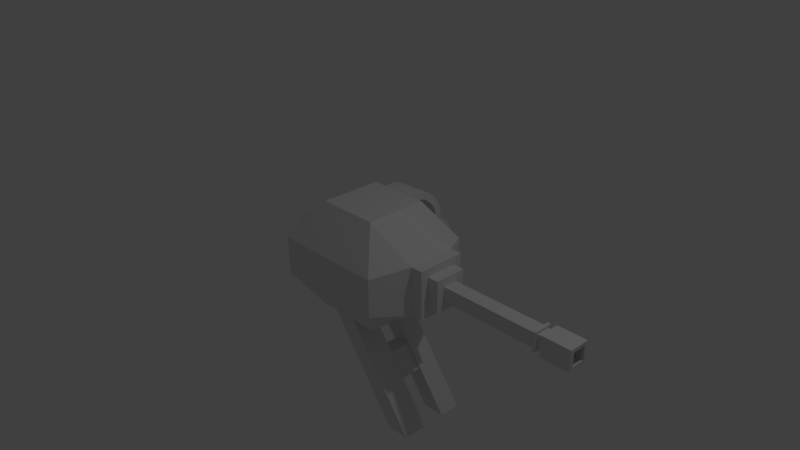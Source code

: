 # Source: TurretHead.blend  (saved by Blender 2.77.0; exported with 4.5.12 LTS)
import bpy
from mathutils import Matrix  # noqa: F401  (used for matrix-valued properties, if any)

bpy.ops.wm.read_factory_settings(use_empty=True)
scene = bpy.context.scene
scene.name = 'Scene'

# ---- collections
col_collection_1 = bpy.data.collections.new('Collection 1'); scene.collection.children.link(col_collection_1)

# ---- materials (node trees are filled in below, after node groups)
mat_material = bpy.data.materials.new('Material')
mat_material.alpha_threshold = 0.0
mat_material.use_transparent_shadow = False
mat_material.roughness = 0.5
mat_material.line_color = (0.0, 0.0, 0.0, 1.0)

# ---- material node trees

# ---- world
world_world = bpy.data.worlds.new('World'); scene.world = world_world
world_world.color = (0.05088, 0.05088, 0.05088)
world_world.use_sun_shadow = False
world_world.sun_shadow_jitter_overblur = 0.0
world_world.cycles.sampling_method = 'MANUAL'

# ---- cameras
cam_camera = bpy.data.cameras.new('Camera')
cam_camera.clip_end = 100.0
cam_camera.lens = 35.0
cam_camera.sensor_width = 32.0
cam_camera.sensor_height = 18.0
cam_camera.ortho_scale = 7.314
cam_camera.dof.focus_distance = 0.0
cam_camera.dof.aperture_fstop = 128.0

# ---- lights
light_lamp = bpy.data.lights.new('Lamp', 'POINT')
light_lamp.transmission_factor = 0.0
light_lamp.cutoff_distance = 30.0
light_lamp.energy = 100.0
light_lamp.shadow_buffer_clip_start = 1.001
light_lamp.shadow_soft_size = 0.1
light_lamp.shadow_maximum_resolution = 0.006
light_lamp.use_absolute_resolution = True

# ---- meshes
me_cube = bpy.data.meshes.new('Cube')
me_cube.from_pydata([(0.4729, 0.4854, -0.7459), (0.4729, -0.4605, -0.7459), (-0.4729, -0.4605, -0.7459), (-0.4729, 0.4854, -0.7459), (0.4255, 0.439, 0.7459), (0.4255, -0.4119, 0.7459), (-0.4255, -0.4119, 0.7459), (-0.4255, 0.439, 0.7459), (0.7727, 0.7727, -0.2755), (0.7727, 0.7727, 0.2397), (0.7727, -0.7727, -0.2755), (0.7727, -0.7727, 0.2397), (-0.7727, -0.7727, -0.2755), (-0.7727, -0.7727, 0.2397), (-0.7727, 0.7727, -0.2755), (-0.7727, 0.7727, 0.2397), (0.4729, 0.1924, -0.7459), (0.4729, -0.1229, -0.7459), (-0.4729, -0.1229, -0.7459), (-0.4729, 0.1924, -0.7459), (0.4255, 0.1755, 0.7459), (0.4255, -0.1082, 0.7459), (-0.4255, -0.1082, 0.7459), (-0.4255, 0.1755, 0.7459), (-1.0, -0.2861, -0.3512), (-1.0, 0.3805, -0.3512), (-1.0, -0.2861, 0.3154), (-1.0, 0.3805, 0.3154), (1.0, 0.3805, -0.3512), (1.0, -0.2861, -0.3512), (1.0, 0.3805, 0.3154), (1.0, -0.2861, 0.3154), (1.31, 0.1309, -0.1016), (1.31, -0.03652, -0.1016), (1.31, 0.1309, 0.06583), (1.31, -0.03652, 0.06583), (3.184, -0.09378, 0.1231), (3.184, 0.1882, 0.1231), (3.184, -0.09378, -0.1589), (3.184, 0.1882, -0.1589), (1.165, 0.3805, -0.3512), (1.165, -0.2861, -0.3512), (1.165, 0.3805, 0.3154), (1.165, -0.2861, 0.3154), (1.165, 0.1998, -0.1705), (1.165, -0.1054, -0.1705), (1.165, 0.1998, 0.1347), (1.165, -0.1054, 0.1347), (1.165, 0.2669, -0.2376), (1.165, -0.1725, -0.2376), (1.165, 0.2669, 0.2018), (1.165, -0.1725, 0.2018), (1.165, 0.1478, -0.1185), (1.165, -0.05339, -0.1185), (1.165, 0.1478, 0.08271), (1.165, -0.05339, 0.08271), (1.316, 0.2669, -0.2376), (1.316, -0.1725, -0.2376), (1.316, 0.2669, 0.2018), (1.316, -0.1725, 0.2018), (1.316, 0.1478, -0.1185), (1.316, -0.05339, -0.1185), (1.316, 0.1478, 0.08271), (1.316, -0.05339, 0.08271), (2.778, 0.1882, -0.1589), (2.705, -0.08204, 0.1114), (2.778, -0.09378, -0.1589), (2.705, 0.1765, 0.1114), (2.705, -0.08204, -0.1472), (2.705, 0.1765, -0.1472), (2.661, 0.1765, -0.1472), (2.661, -0.08204, -0.1472), (2.661, 0.1765, 0.1114), (2.661, -0.08204, 0.1114), (2.661, -0.05339, 0.08271), (2.661, 0.1478, 0.08271), (2.778, 0.1882, 0.1231), (2.661, -0.05339, -0.1185), (2.778, -0.09378, 0.1231), (2.661, 0.1478, -0.1185), (2.778, -0.04561, 0.07492), (2.778, 0.14, 0.07492), (2.778, -0.04561, -0.1107), (2.778, 0.14, -0.1107), (3.184, -0.09378, -0.1589), (2.705, 0.14, -0.1107), (3.184, -0.09378, 0.1231), (2.705, -0.04561, -0.1107), (3.184, 0.1882, -0.1589), (2.705, 0.14, 0.07492), (3.184, 0.1882, 0.1231), (2.705, -0.04561, 0.07492), (3.184, 0.1882, -0.1589), (3.184, -0.09378, -0.1589), (3.184, 0.1882, 0.1231), (3.184, -0.09378, 0.1231), (0.08346, 0.4854, -0.7459), (-0.2318, 0.4854, -0.7459), (0.08346, -0.4605, -0.7459), (-0.2318, -0.4605, -0.7459), (0.07508, 0.439, 0.7459), (-0.2086, 0.439, 0.7459), (0.07508, -0.4119, 0.7459), (-0.2086, -0.4119, 0.7459), (0.1364, 0.7727, 0.2397), (-0.3788, 0.7727, 0.2397), (0.1364, 0.7727, -0.2755), (-0.3788, 0.7727, -0.2755), (0.1364, -0.7727, -0.2755), (-0.3788, -0.7727, -0.2755), (0.1364, -0.7727, 0.2397), (-0.3788, -0.7727, 0.2397), (-0.2086, 0.1755, 0.7459), (0.07508, 0.1755, 0.7459), (-0.2086, -0.1082, 0.7459), (0.07508, -0.1082, 0.7459), (0.08346, 0.1924, -0.7459), (-0.2318, 0.1924, -0.7459), (0.08346, -0.1229, -0.7459), (-0.2318, -0.1229, -0.7459), (1.063, 0.4854, -2.093), (0.748, 0.4854, -2.093), (1.063, -0.4605, -2.093), (0.748, -0.4605, -2.093), (1.063, 0.1924, -2.093), (0.748, 0.1924, -2.093), (1.063, -0.1229, -2.093), (0.748, -0.1229, -2.093), (3.184, -0.04579, -0.1109), (3.184, -0.04579, 0.0751), (3.184, 0.1402, -0.1109), (3.184, 0.1402, 0.0751), (2.965, -0.04579, -0.1109), (2.965, -0.04579, 0.0751), (2.965, 0.1402, -0.1109), (2.965, 0.1402, 0.0751), (-0.04268, 1.224, 0.1649), (-0.5717, 1.207, 0.1573), (-0.57, 1.155, 0.1543), (-0.04098, 1.172, 0.1619), (-0.5752, 1.418, -0.06712), (-0.04622, 1.435, -0.05953), (-0.5753, 1.441, -0.1138), (-0.04628, 1.458, -0.1062), (-0.5749, 1.454, -0.164), (-0.04597, 1.471, -0.1564), (-0.5743, 1.457, -0.2158), (-0.04533, 1.474, -0.2082), (-0.5733, 1.45, -0.2672), (-0.04436, 1.467, -0.2596), (-0.5721, 1.433, -0.3162), (-0.04311, 1.449, -0.3086), (-0.5706, 1.406, -0.3609), (-0.04163, 1.423, -0.3533), (-0.5689, 1.372, -0.3997), (-0.03997, 1.389, -0.3921), (-0.5672, 1.33, -0.4309), (-0.0382, 1.347, -0.4233), (-0.5654, 1.284, -0.4535), (-0.03638, 1.301, -0.4459), (-0.5636, 1.234, -0.4665), (-0.03458, 1.251, -0.459), (-0.5619, 1.182, -0.4695), (-0.03288, 1.199, -0.4619), (-0.5603, 1.13, -0.4624), (-0.03134, 1.147, -0.4548), (-0.559, 1.082, -0.4453), (-0.03002, 1.098, -0.4377), (-0.5579, 1.037, -0.419), (-0.02896, 1.054, -0.4115), (-0.5572, 0.9981, -0.3845), (-0.02822, 1.015, -0.3769), (-0.5568, 0.9668, -0.3431), (-0.02781, 0.9837, -0.3356), (-0.5567, 0.9442, -0.2964), (-0.02776, 0.9611, -0.2889), (-0.557, 0.9311, -0.2462), (-0.02806, 0.9481, -0.2386), (-0.5577, 0.9281, -0.1944), (-0.02871, 0.945, -0.1869), (-0.5586, 0.9352, -0.1431), (-0.02967, 0.9522, -0.1355), (-0.5599, 0.9523, -0.09408), (-0.03092, 0.9692, -0.08648), (-0.5614, 0.9785, -0.04935), (-0.0324, 0.9955, -0.04176), (-0.563, 1.013, -0.01061), (-0.03406, 1.03, -0.00302), (-0.5648, 1.054, 0.02065), (-0.03584, 1.071, 0.02824), (-0.5666, 1.101, 0.04324), (-0.03765, 1.118, 0.05083), (-0.5684, 1.151, 0.05628), (-0.03945, 1.168, 0.06387), (-0.5701, 1.203, 0.05927), (-0.04115, 1.22, 0.06687), (-0.5717, 1.254, 0.05211), (-0.04269, 1.271, 0.0597), (-0.573, 1.303, 0.03506), (-0.04401, 1.32, 0.04265), (-0.574, 1.348, 0.008777), (-0.04507, 1.365, 0.01637), (-0.5748, 1.387, -0.02573), (-0.04581, 1.404, -0.01813), (-0.5732, 1.258, 0.1502), (-0.04422, 1.275, 0.1577), (-0.04682, 1.256, 0.2468), (-0.5758, 1.239, 0.2392), (-0.04528, 1.205, 0.2539), (-0.5743, 1.188, 0.2464), (-0.04358, 1.153, 0.251), (-0.5726, 1.136, 0.2434), (-0.04869, 1.202, 0.363), (-0.5777, 1.191, 0.348), (-0.04715, 1.153, 0.3435), (-0.5761, 1.143, 0.3285), (-0.04545, 1.11, 0.315), (-0.5744, 1.099, 0.3), (-0.05079, 1.122, 0.4558), (-0.5798, 1.118, 0.4375), (-0.04924, 1.086, 0.418), (-0.5782, 1.083, 0.3998), (-0.04754, 1.059, 0.374), (-0.5765, 1.055, 0.3558), (-0.05243, 1.02, 0.5287), (-0.5814, 1.023, 0.5103), (-0.05088, 0.9995, 0.481), (-0.5799, 1.002, 0.4627), (-0.04918, 0.9887, 0.4303), (-0.5782, 0.9915, 0.412), (-0.05404, 0.9001, 0.5617), (-0.583, 0.9093, 0.5456), (-0.0525, 0.8978, 0.5099), (-0.5815, 0.907, 0.4938), (-0.05079, 0.9057, 0.4586), (-0.5798, 0.9148, 0.4425), (-0.05559, 0.7844, 0.5524), (-0.5846, 0.7976, 0.5394), (-0.05405, 0.7965, 0.502), (-0.583, 0.8098, 0.489), (-0.05235, 0.8183, 0.4549), (-0.5813, 0.8316, 0.4419), (-0.05716, 0.6769, 0.5125), (-0.5861, 0.6929, 0.5031), (-0.05562, 0.7006, 0.4664), (-0.5846, 0.7166, 0.457), (-0.05392, 0.7329, 0.4258), (-0.5829, 0.7489, 0.4164), (-0.05843, 0.6089, 0.4686), (-0.5874, 0.6249, 0.4591), (-0.05689, 0.6326, 0.4225), (-0.5859, 0.6486, 0.413), (-0.05518, 0.6649, 0.3819), (-0.5842, 0.6809, 0.3724), (-0.02071, 0.7244, -0.2516), (-0.5497, 0.7075, -0.2592), (-0.5503, 0.7044, -0.2074), (-0.02136, 0.7214, -0.1998), (0.4101, 0.4854, -1.195), (0.7367, 0.4854, -1.644), (0.4214, 0.4854, -1.644), (0.09479, 0.4854, -1.195), (0.09479, 0.1924, -1.195), (0.4214, 0.1924, -1.644), (0.7367, 0.1924, -1.644), (0.4101, 0.1924, -1.195), (0.4101, -0.4605, -1.195), (0.7367, -0.4605, -1.644), (0.7367, -0.1229, -1.644), (0.4101, -0.1229, -1.195), (0.09479, -0.1229, -1.195), (0.4214, -0.1229, -1.644), (0.4214, -0.4605, -1.644), (0.09479, -0.4605, -1.195), (0.2038, 0.2, -1.271), (0.4195, 0.2, -1.568), (0.6277, 0.2, -1.568), (0.412, 0.2, -1.271), (0.2038, -0.153, -1.271), (0.4195, -0.153, -1.568), (0.6277, -0.153, -1.568), (0.412, -0.153, -1.271)], [], [(119, 99, 2, 18), (114, 22, 6, 103), (31, 21, 5, 11), (111, 103, 6, 13), (27, 23, 7, 15), (107, 97, 3, 14), (101, 105, 15, 7), (105, 107, 14, 15), (19, 25, 14, 3), (25, 27, 15, 14), (99, 109, 12, 2), (109, 111, 13, 12), (17, 29, 10, 1), (29, 31, 11, 10), (8, 9, 30, 28), (31, 29, 41, 43), (0, 8, 28, 16), (16, 28, 29, 17), (12, 13, 26, 24), (24, 26, 27, 25), (2, 12, 24, 18), (18, 24, 25, 19), (13, 6, 22, 26), (26, 22, 23, 27), (9, 4, 20, 30), (30, 20, 21, 31), (101, 7, 23, 112), (112, 23, 22, 114), (97, 117, 19, 3), (117, 119, 18, 19), (82, 83, 64, 66), (35, 34, 46, 47), (28, 30, 42, 40), (32, 33, 45, 44), (67, 69, 85, 89), (93, 92, 88, 84), (38, 36, 95, 93), (42, 43, 51, 50), (47, 46, 54, 55), (41, 40, 48, 49), (44, 45, 53, 52), (29, 28, 40, 41), (34, 32, 44, 46), (33, 35, 47, 45), (30, 31, 43, 42), (50, 51, 59, 58), (55, 54, 62, 63), (49, 48, 56, 57), (52, 53, 61, 60), (46, 44, 52, 54), (40, 42, 50, 48), (45, 47, 55, 53), (43, 41, 49, 51), (56, 58, 62, 60), (59, 57, 61, 63), (57, 56, 60, 61), (58, 59, 63, 62), (54, 52, 60, 62), (48, 50, 58, 56), (53, 55, 63, 61), (51, 49, 57, 59), (68, 65, 91, 87), (68, 69, 85, 87), (67, 65, 91, 89), (72, 73, 65, 67), (75, 74, 73, 72), (94, 92, 88, 90), (93, 95, 86, 84), (61, 63, 74, 77), (71, 73, 65, 68), (94, 95, 86, 90), (62, 60, 79, 75), (62, 63, 74, 75), (71, 70, 69, 68), (72, 70, 69, 67), (38, 39, 92, 93), (61, 60, 79, 77), (81, 80, 78, 76), (87, 85, 83, 82), (75, 79, 70, 72), (77, 74, 73, 71), (76, 64, 39, 37), (37, 36, 95, 94), (37, 39, 92, 94), (76, 78, 36, 37), (87, 91, 80, 82), (66, 64, 39, 38), (66, 78, 36, 38), (77, 79, 70, 71), (89, 85, 83, 81), (81, 83, 64, 76), (82, 80, 78, 66), (89, 91, 80, 81), (16, 17, 118, 116), (116, 118, 119, 117), (0, 16, 116, 96), (264, 263, 125, 124), (20, 113, 115, 21), (113, 112, 114, 115), (4, 100, 113, 20), (100, 101, 112, 113), (10, 11, 110, 108), (108, 110, 111, 109), (1, 10, 108, 98), (98, 108, 109, 99), (9, 8, 106, 104), (104, 106, 107, 105), (4, 9, 104, 100), (100, 104, 105, 101), (8, 0, 96, 106), (106, 96, 97, 107), (11, 5, 102, 110), (110, 102, 103, 111), (21, 115, 102, 5), (115, 114, 103, 102), (17, 1, 98, 118), (260, 259, 120, 121), (120, 124, 125, 121), (126, 122, 123, 127), (268, 267, 122, 126), (259, 264, 124, 120), (272, 271, 127, 123), (263, 260, 121, 125), (267, 272, 123, 122), (271, 268, 126, 127), (84, 86, 129, 128), (84, 88, 130, 128), (90, 86, 129, 131), (90, 88, 130, 131), (128, 130, 134, 132), (128, 129, 133, 132), (131, 130, 134, 135), (131, 129, 133, 135), (195, 197, 205, 136), (136, 205, 206, 208), (137, 138, 211, 209), (132, 134, 135, 133), (140, 141, 143, 142), (142, 143, 145, 144), (144, 145, 147, 146), (146, 147, 149, 148), (148, 149, 151, 150), (150, 151, 153, 152), (152, 153, 155, 154), (154, 155, 157, 156), (156, 157, 159, 158), (158, 159, 161, 160), (160, 161, 163, 162), (162, 163, 165, 164), (164, 165, 167, 166), (166, 167, 169, 168), (168, 169, 171, 170), (170, 171, 173, 172), (172, 173, 175, 174), (174, 175, 177, 176), (176, 177, 254, 255), (178, 179, 181, 180), (180, 181, 183, 182), (182, 183, 185, 184), (184, 185, 187, 186), (186, 187, 189, 188), (188, 189, 191, 190), (190, 191, 193, 192), (192, 193, 139, 138), (196, 194, 137, 204), (196, 197, 199, 198), (198, 199, 201, 200), (143, 141, 203, 201, 199, 197, 195, 193, 191, 189, 187, 185, 183, 181, 179, 177, 175, 173, 171, 169, 167, 165, 163, 161, 159, 157, 155, 153, 151, 149, 147, 145), (200, 201, 203, 202), (202, 203, 141, 140), (140, 142, 144, 146, 148, 150, 152, 154, 156, 158, 160, 162, 164, 166, 168, 170, 172, 174, 176, 178, 180, 182, 184, 186, 188, 190, 192, 194, 196, 198, 200, 202), (194, 192, 138, 137), (197, 196, 204, 205), (193, 195, 136, 139), (207, 209, 215, 213), (211, 210, 216, 217), (138, 139, 210, 211), (204, 137, 209, 207), (139, 136, 208, 210), (205, 204, 207, 206), (213, 215, 221, 219), (217, 216, 222, 223), (210, 208, 214, 216), (206, 207, 213, 212), (209, 211, 217, 215), (208, 206, 212, 214), (219, 221, 227, 225), (223, 222, 228, 229), (216, 214, 220, 222), (212, 213, 219, 218), (215, 217, 223, 221), (214, 212, 218, 220), (225, 227, 233, 231), (229, 228, 234, 235), (218, 219, 225, 224), (222, 220, 226, 228), (221, 223, 229, 227), (220, 218, 224, 226), (231, 233, 239, 237), (235, 234, 240, 241), (228, 226, 232, 234), (224, 225, 231, 230), (227, 229, 235, 233), (226, 224, 230, 232), (237, 239, 245, 243), (241, 240, 246, 247), (234, 232, 238, 240), (230, 231, 237, 236), (233, 235, 241, 239), (232, 230, 236, 238), (243, 245, 251, 249), (247, 246, 252, 253), (240, 238, 244, 246), (236, 237, 243, 242), (239, 241, 247, 245), (238, 236, 242, 244), (251, 250, 248, 249), (253, 252, 250, 251), (246, 244, 250, 252), (242, 243, 249, 248), (245, 247, 253, 251), (244, 242, 248, 250), (255, 254, 257, 256), (178, 176, 255, 256), (177, 179, 257, 254), (179, 178, 256, 257), (117, 97, 261, 262), (262, 261, 260, 263), (96, 116, 265, 258), (258, 265, 264, 259), (97, 96, 258, 261), (261, 258, 259, 260), (116, 117, 262, 265), (265, 262, 274, 277), (119, 118, 269, 270), (270, 269, 268, 271), (98, 99, 273, 266), (266, 273, 272, 267), (99, 119, 270, 273), (273, 270, 271, 272), (118, 98, 266, 269), (269, 266, 267, 268), (277, 274, 278, 281), (263, 264, 276, 275), (264, 265, 277, 276), (262, 263, 275, 274), (281, 278, 279, 280), (275, 276, 280, 279), (274, 275, 279, 278), (276, 277, 281, 280)])
me_cube.materials.append(mat_material)
me_cube.use_remesh_preserve_volume = False
me_cube.use_remesh_preserve_attributes = False
me_cube.use_mirror_vertex_groups = False
me_cube.update()

# ---- objects
ob_cube = bpy.data.objects.new('Cube', me_cube)
ob_lamp = bpy.data.objects.new('Lamp', light_lamp)
ob_camera = bpy.data.objects.new('Camera', cam_camera)

# ---- transforms, parenting, visibility, modifiers, constraints
ob_cube.location = (0.0, 0.0, 0.0)
ob_cube.lock_rotations_4d = False
ob_cube.empty_display_type = 'ARROWS'
ob_cube.lineart.crease_threshold = 0.0
ob_lamp.location = (4.076, 1.005, 5.904)
ob_lamp.rotation_euler = (0.6503, 0.05522, 1.866)
ob_lamp.lock_rotations_4d = False
ob_lamp.empty_display_type = 'ARROWS'
ob_lamp.color = (0.0, 0.0, 0.0, 0.0)
ob_lamp.lineart.crease_threshold = 0.0
ob_camera.location = (7.481, -6.508, 5.344)
ob_camera.rotation_euler = (1.109, 0.01082, 0.8149)
ob_camera.lock_rotations_4d = False
ob_camera.empty_display_type = 'ARROWS'
ob_camera.color = (0.0, 0.0, 0.0, 0.0)
ob_camera.display_type = 'WIRE'
ob_camera.lineart.crease_threshold = 0.0

# ---- collection membership
col_collection_1.objects.link(ob_cube)
col_collection_1.objects.link(ob_lamp)
col_collection_1.objects.link(ob_camera)

# ---- scene / render settings (as saved in the file)
scene.camera = ob_camera
scene.frame_start = 1; scene.frame_end = 250; scene.frame_set(0)
scene.render.engine = 'BLENDER_EEVEE_NEXT'
scene.render.resolution_percentage = 50
scene.render.dither_intensity = 0.0
scene.cycles.use_denoising = False
scene.cycles.samples = 128
scene.cycles.sampling_pattern = 'TABULATED_SOBOL'
scene.cycles.light_sampling_threshold = 0.0
scene.cycles.use_adaptive_sampling = False
scene.cycles.use_light_tree = False
scene.cycles.blur_glossy = 0.0
scene.cycles.sample_clamp_indirect = 0.0
scene.view_settings.view_transform = 'Standard'
bpy.context.view_layer.update()
